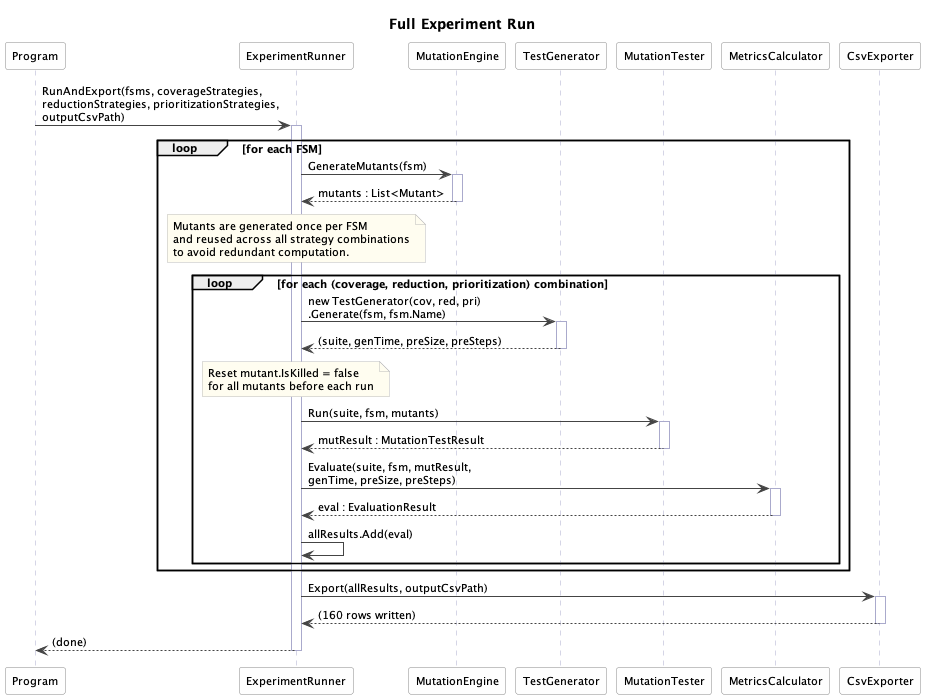

The diagram above was rendered by PlantUML. Its source (embedded in the PNG):
@startuml diagram_03_seq_experiment_run
title Full Experiment Run

skinparam defaultFontSize 11
skinparam ParticipantBackgroundColor #FEFEFE
skinparam ParticipantBorderColor #888888
skinparam SequenceArrowColor #444444
skinparam SequenceLifeLineBorderColor #AAAACC
skinparam NoteBackgroundColor #FFFDF0
skinparam NoteBorderColor #BBBBBB

participant "Program"           as P
participant "ExperimentRunner"  as ER
participant "MutationEngine"    as ME
participant "TestGenerator"     as TG
participant "MutationTester"    as MT
participant "MetricsCalculator" as MC
participant "CsvExporter"       as EXP

P -> ER : RunAndExport(fsms, coverageStrategies,\nreductionStrategies, prioritizationStrategies,\noutputCsvPath)
activate ER

loop for each FSM

  ER -> ME : GenerateMutants(fsm)
  activate ME
  ME --> ER : mutants : List<Mutant>
  deactivate ME

  note over ER
    Mutants are generated once per FSM
    and reused across all strategy combinations
    to avoid redundant computation.
  end note

  loop for each (coverage, reduction, prioritization) combination

    ER -> TG : new TestGenerator(cov, red, pri)\n.Generate(fsm, fsm.Name)
    activate TG
    TG --> ER : (suite, genTime, preSize, preSteps)
    deactivate TG

    note over ER : Reset mutant.IsKilled = false\nfor all mutants before each run

    ER -> MT : Run(suite, fsm, mutants)
    activate MT
    MT --> ER : mutResult : MutationTestResult
    deactivate MT

    ER -> MC : Evaluate(suite, fsm, mutResult,\ngenTime, preSize, preSteps)
    activate MC
    MC --> ER : eval : EvaluationResult
    deactivate MC

    ER -> ER : allResults.Add(eval)

  end

end

ER -> EXP : Export(allResults, outputCsvPath)
activate EXP
EXP --> ER : (160 rows written)
deactivate EXP

P <-- ER : (done)
deactivate ER

@enduml